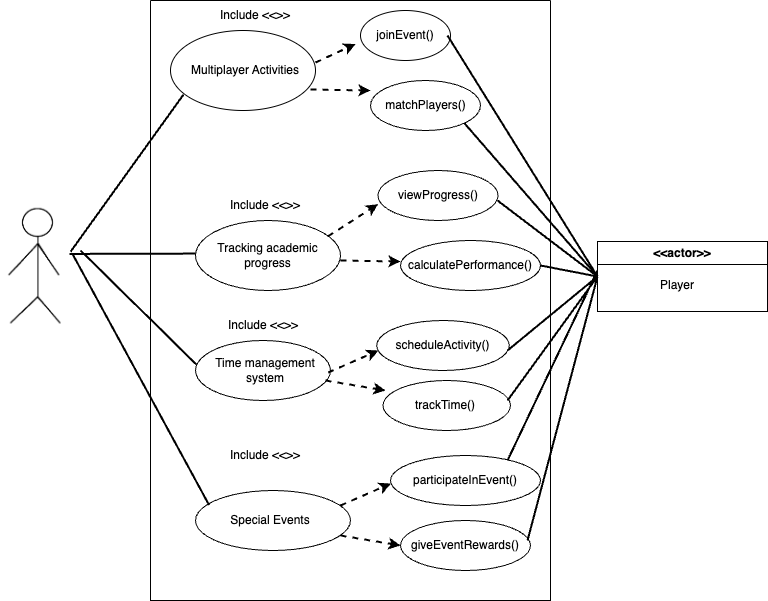

The diagram above was exported from draw.io. Its source (the exported page's mxGraphModel, read from the mxfile embedded in the PNG):
<mxGraphModel dx="984" dy="658" grid="1" gridSize="10" guides="1" tooltips="1" connect="1" arrows="1" fold="1" page="1" pageScale="1" pageWidth="850" pageHeight="1100" math="0" shadow="0">
  <root>
    <mxCell id="0" />
    <mxCell id="1" parent="0" />
    <mxCell id="usfjKuWLYUPRhWl-7zmV-1" value="" style="html=1;overflow=block;blockSpacing=1;whiteSpace=wrap;shape=image;fontSize=13;spacing=0;strokeColor=none;strokeOpacity=100;rounded=1;absoluteArcSize=1;arcSize=9;strokeWidth=0;image=https://images.lucid.app/images/9f52daea-8a79-4423-8bf9-d145208f6a57/content;imageAspect=0;lucidId=A3aghm6wF~AS;" vertex="1" parent="1">
      <mxGeometry x="63" y="252" width="73" height="135" as="geometry" />
    </mxCell>
    <mxCell id="usfjKuWLYUPRhWl-7zmV-18" value="" style="swimlane;startSize=0;" vertex="1" parent="1">
      <mxGeometry x="213" y="50" width="400" height="600" as="geometry" />
    </mxCell>
    <mxCell id="usfjKuWLYUPRhWl-7zmV-15" value="" style="ellipse;whiteSpace=wrap;html=1;" vertex="1" parent="usfjKuWLYUPRhWl-7zmV-18">
      <mxGeometry x="20" y="30" width="145" height="80" as="geometry" />
    </mxCell>
    <mxCell id="usfjKuWLYUPRhWl-7zmV-19" value="Include &amp;lt;&amp;lt;&amp;gt;&amp;gt;" style="text;html=1;align=center;verticalAlign=middle;whiteSpace=wrap;rounded=0;" vertex="1" parent="usfjKuWLYUPRhWl-7zmV-18">
      <mxGeometry x="45" width="120" height="30" as="geometry" />
    </mxCell>
    <mxCell id="usfjKuWLYUPRhWl-7zmV-20" value="&lt;font style=&quot;font-size: 12px;&quot;&gt;Multiplayer Activities&lt;/font&gt;" style="text;html=1;align=center;verticalAlign=middle;whiteSpace=wrap;rounded=0;" vertex="1" parent="usfjKuWLYUPRhWl-7zmV-18">
      <mxGeometry x="15" y="50" width="160" height="40" as="geometry" />
    </mxCell>
    <mxCell id="usfjKuWLYUPRhWl-7zmV-23" value="" style="endArrow=classic;html=1;rounded=0;exitX=0.938;exitY=0.05;exitDx=0;exitDy=0;exitPerimeter=0;dashed=1;strokeWidth=2;entryX=0.188;entryY=0.925;entryDx=0;entryDy=0;entryPerimeter=0;" edge="1" parent="usfjKuWLYUPRhWl-7zmV-18" target="usfjKuWLYUPRhWl-7zmV-27">
      <mxGeometry width="50" height="50" relative="1" as="geometry">
        <mxPoint x="164.99999999999991" y="62" as="sourcePoint" />
        <mxPoint x="214.92" y="30" as="targetPoint" />
      </mxGeometry>
    </mxCell>
    <mxCell id="usfjKuWLYUPRhWl-7zmV-24" value="" style="ellipse;whiteSpace=wrap;html=1;" vertex="1" parent="usfjKuWLYUPRhWl-7zmV-18">
      <mxGeometry x="210" y="10" width="90" height="50" as="geometry" />
    </mxCell>
    <mxCell id="usfjKuWLYUPRhWl-7zmV-27" value="joinEvent()" style="text;html=1;align=center;verticalAlign=middle;whiteSpace=wrap;rounded=0;" vertex="1" parent="usfjKuWLYUPRhWl-7zmV-18">
      <mxGeometry x="175" y="25" width="160" height="20" as="geometry" />
    </mxCell>
    <mxCell id="usfjKuWLYUPRhWl-7zmV-36" value="" style="endArrow=classic;html=1;rounded=0;strokeWidth=2;dashed=1;" edge="1" parent="usfjKuWLYUPRhWl-7zmV-18">
      <mxGeometry relative="1" as="geometry">
        <mxPoint x="160" y="89" as="sourcePoint" />
        <mxPoint x="220" y="90" as="targetPoint" />
      </mxGeometry>
    </mxCell>
    <mxCell id="usfjKuWLYUPRhWl-7zmV-39" value="" style="ellipse;whiteSpace=wrap;html=1;" vertex="1" parent="usfjKuWLYUPRhWl-7zmV-18">
      <mxGeometry x="220" y="80" width="110" height="50" as="geometry" />
    </mxCell>
    <mxCell id="usfjKuWLYUPRhWl-7zmV-40" value="matchPlayers()" style="text;html=1;align=center;verticalAlign=middle;whiteSpace=wrap;rounded=0;" vertex="1" parent="usfjKuWLYUPRhWl-7zmV-18">
      <mxGeometry x="227.5" y="90" width="95" height="30" as="geometry" />
    </mxCell>
    <mxCell id="usfjKuWLYUPRhWl-7zmV-41" value="" style="endArrow=none;html=1;rounded=0;strokeWidth=2;exitX=0.945;exitY=0.381;exitDx=0;exitDy=0;exitPerimeter=0;" edge="1" parent="usfjKuWLYUPRhWl-7zmV-18" source="usfjKuWLYUPRhWl-7zmV-1">
      <mxGeometry width="50" height="50" relative="1" as="geometry">
        <mxPoint x="-60" y="253" as="sourcePoint" />
        <mxPoint x="45" y="253.09215167548496" as="targetPoint" />
      </mxGeometry>
    </mxCell>
    <mxCell id="usfjKuWLYUPRhWl-7zmV-44" value="" style="ellipse;whiteSpace=wrap;html=1;" vertex="1" parent="usfjKuWLYUPRhWl-7zmV-18">
      <mxGeometry x="45" y="220" width="145" height="70" as="geometry" />
    </mxCell>
    <mxCell id="usfjKuWLYUPRhWl-7zmV-45" value="Tracking academic progress" style="text;html=1;align=center;verticalAlign=middle;whiteSpace=wrap;rounded=0;" vertex="1" parent="usfjKuWLYUPRhWl-7zmV-18">
      <mxGeometry x="65" y="230" width="105" height="50" as="geometry" />
    </mxCell>
    <mxCell id="usfjKuWLYUPRhWl-7zmV-46" value="" style="endArrow=classic;html=1;rounded=0;exitX=0.938;exitY=0.05;exitDx=0;exitDy=0;exitPerimeter=0;dashed=1;strokeWidth=2;" edge="1" parent="usfjKuWLYUPRhWl-7zmV-18">
      <mxGeometry width="50" height="50" relative="1" as="geometry">
        <mxPoint x="177.57999999999987" y="235.75" as="sourcePoint" />
        <mxPoint x="227.49999999999994" y="203.75" as="targetPoint" />
      </mxGeometry>
    </mxCell>
    <mxCell id="usfjKuWLYUPRhWl-7zmV-48" value="" style="ellipse;whiteSpace=wrap;html=1;" vertex="1" parent="usfjKuWLYUPRhWl-7zmV-18">
      <mxGeometry x="227.5" y="170" width="120" height="50" as="geometry" />
    </mxCell>
    <mxCell id="usfjKuWLYUPRhWl-7zmV-50" value="viewProgress()" style="text;html=1;align=center;verticalAlign=middle;whiteSpace=wrap;rounded=0;" vertex="1" parent="usfjKuWLYUPRhWl-7zmV-18">
      <mxGeometry x="257.5" y="180" width="60" height="30" as="geometry" />
    </mxCell>
    <mxCell id="usfjKuWLYUPRhWl-7zmV-51" value="" style="endArrow=classic;html=1;rounded=0;strokeWidth=2;dashed=1;" edge="1" parent="usfjKuWLYUPRhWl-7zmV-18">
      <mxGeometry relative="1" as="geometry">
        <mxPoint x="190" y="260" as="sourcePoint" />
        <mxPoint x="250" y="261" as="targetPoint" />
      </mxGeometry>
    </mxCell>
    <mxCell id="usfjKuWLYUPRhWl-7zmV-53" value="" style="ellipse;whiteSpace=wrap;html=1;" vertex="1" parent="usfjKuWLYUPRhWl-7zmV-18">
      <mxGeometry x="250" y="240" width="140" height="50" as="geometry" />
    </mxCell>
    <mxCell id="usfjKuWLYUPRhWl-7zmV-54" value="calculatePerformance()" style="text;html=1;align=center;verticalAlign=middle;whiteSpace=wrap;rounded=0;" vertex="1" parent="usfjKuWLYUPRhWl-7zmV-18">
      <mxGeometry x="295" y="235" width="50" height="60" as="geometry" />
    </mxCell>
    <mxCell id="usfjKuWLYUPRhWl-7zmV-55" value="" style="endArrow=none;html=1;rounded=0;strokeWidth=2;" edge="1" parent="usfjKuWLYUPRhWl-7zmV-18">
      <mxGeometry width="50" height="50" relative="1" as="geometry">
        <mxPoint x="-70" y="250" as="sourcePoint" />
        <mxPoint x="50" y="368" as="targetPoint" />
      </mxGeometry>
    </mxCell>
    <mxCell id="usfjKuWLYUPRhWl-7zmV-58" value="" style="ellipse;whiteSpace=wrap;html=1;" vertex="1" parent="usfjKuWLYUPRhWl-7zmV-18">
      <mxGeometry x="45" y="340" width="135" height="60" as="geometry" />
    </mxCell>
    <mxCell id="usfjKuWLYUPRhWl-7zmV-59" value="Time management system" style="text;html=1;align=center;verticalAlign=middle;whiteSpace=wrap;rounded=0;" vertex="1" parent="usfjKuWLYUPRhWl-7zmV-18">
      <mxGeometry x="50" y="340" width="130" height="60" as="geometry" />
    </mxCell>
    <mxCell id="usfjKuWLYUPRhWl-7zmV-60" value="" style="endArrow=classic;html=1;rounded=0;exitX=0.938;exitY=0.05;exitDx=0;exitDy=0;exitPerimeter=0;dashed=1;strokeWidth=2;" edge="1" parent="usfjKuWLYUPRhWl-7zmV-18">
      <mxGeometry width="50" height="50" relative="1" as="geometry">
        <mxPoint x="177.57999999999987" y="372" as="sourcePoint" />
        <mxPoint x="228" y="350" as="targetPoint" />
      </mxGeometry>
    </mxCell>
    <mxCell id="usfjKuWLYUPRhWl-7zmV-61" value="" style="ellipse;whiteSpace=wrap;html=1;" vertex="1" parent="usfjKuWLYUPRhWl-7zmV-18">
      <mxGeometry x="226.25" y="320" width="132.5" height="50" as="geometry" />
    </mxCell>
    <mxCell id="usfjKuWLYUPRhWl-7zmV-62" value="scheduleActivity()" style="text;html=1;align=center;verticalAlign=middle;whiteSpace=wrap;rounded=0;" vertex="1" parent="usfjKuWLYUPRhWl-7zmV-18">
      <mxGeometry x="235" y="330" width="115" height="30" as="geometry" />
    </mxCell>
    <mxCell id="usfjKuWLYUPRhWl-7zmV-63" value="" style="endArrow=classic;html=1;rounded=0;strokeWidth=2;dashed=1;" edge="1" parent="usfjKuWLYUPRhWl-7zmV-18">
      <mxGeometry relative="1" as="geometry">
        <mxPoint x="175" y="380" as="sourcePoint" />
        <mxPoint x="235" y="390" as="targetPoint" />
      </mxGeometry>
    </mxCell>
    <mxCell id="usfjKuWLYUPRhWl-7zmV-65" value="" style="ellipse;whiteSpace=wrap;html=1;" vertex="1" parent="usfjKuWLYUPRhWl-7zmV-18">
      <mxGeometry x="232.5" y="380" width="127.5" height="50" as="geometry" />
    </mxCell>
    <mxCell id="usfjKuWLYUPRhWl-7zmV-66" value="trackTime()" style="text;html=1;align=center;verticalAlign=middle;whiteSpace=wrap;rounded=0;" vertex="1" parent="usfjKuWLYUPRhWl-7zmV-18">
      <mxGeometry x="230" y="390" width="130" height="30" as="geometry" />
    </mxCell>
    <mxCell id="usfjKuWLYUPRhWl-7zmV-67" value="Include &amp;lt;&amp;lt;&amp;gt;&amp;gt;" style="text;html=1;align=center;verticalAlign=middle;whiteSpace=wrap;rounded=0;" vertex="1" parent="usfjKuWLYUPRhWl-7zmV-18">
      <mxGeometry x="55" y="190" width="120" height="30" as="geometry" />
    </mxCell>
    <mxCell id="usfjKuWLYUPRhWl-7zmV-68" value="Include &amp;lt;&amp;lt;&amp;gt;&amp;gt;" style="text;html=1;align=center;verticalAlign=middle;whiteSpace=wrap;rounded=0;" vertex="1" parent="usfjKuWLYUPRhWl-7zmV-18">
      <mxGeometry x="52.5" y="310" width="120" height="30" as="geometry" />
    </mxCell>
    <mxCell id="usfjKuWLYUPRhWl-7zmV-69" value="Include &amp;lt;&amp;lt;&amp;gt;&amp;gt;" style="text;html=1;align=center;verticalAlign=middle;whiteSpace=wrap;rounded=0;" vertex="1" parent="usfjKuWLYUPRhWl-7zmV-18">
      <mxGeometry x="55" y="440" width="120" height="30" as="geometry" />
    </mxCell>
    <mxCell id="usfjKuWLYUPRhWl-7zmV-70" value="" style="endArrow=none;html=1;rounded=0;" edge="1" parent="usfjKuWLYUPRhWl-7zmV-18" target="usfjKuWLYUPRhWl-7zmV-18">
      <mxGeometry width="50" height="50" relative="1" as="geometry">
        <mxPoint y="540" as="sourcePoint" />
        <mxPoint x="50" y="490" as="targetPoint" />
      </mxGeometry>
    </mxCell>
    <mxCell id="usfjKuWLYUPRhWl-7zmV-72" value="" style="ellipse;whiteSpace=wrap;html=1;" vertex="1" parent="usfjKuWLYUPRhWl-7zmV-18">
      <mxGeometry x="45" y="490" width="155" height="60" as="geometry" />
    </mxCell>
    <mxCell id="usfjKuWLYUPRhWl-7zmV-73" value="Special Events" style="text;html=1;align=center;verticalAlign=middle;whiteSpace=wrap;rounded=0;" vertex="1" parent="usfjKuWLYUPRhWl-7zmV-18">
      <mxGeometry x="50" y="505" width="140" height="30" as="geometry" />
    </mxCell>
    <mxCell id="usfjKuWLYUPRhWl-7zmV-74" value="" style="endArrow=classic;html=1;rounded=0;exitX=0.938;exitY=0.05;exitDx=0;exitDy=0;exitPerimeter=0;dashed=1;strokeWidth=2;" edge="1" parent="usfjKuWLYUPRhWl-7zmV-18">
      <mxGeometry width="50" height="50" relative="1" as="geometry">
        <mxPoint x="189.9999999999999" y="505" as="sourcePoint" />
        <mxPoint x="240.42000000000002" y="483" as="targetPoint" />
      </mxGeometry>
    </mxCell>
    <mxCell id="usfjKuWLYUPRhWl-7zmV-75" value="" style="endArrow=classic;html=1;rounded=0;strokeWidth=2;dashed=1;" edge="1" parent="usfjKuWLYUPRhWl-7zmV-18">
      <mxGeometry relative="1" as="geometry">
        <mxPoint x="190" y="535" as="sourcePoint" />
        <mxPoint x="250" y="545" as="targetPoint" />
      </mxGeometry>
    </mxCell>
    <mxCell id="usfjKuWLYUPRhWl-7zmV-76" value="" style="ellipse;whiteSpace=wrap;html=1;" vertex="1" parent="usfjKuWLYUPRhWl-7zmV-18">
      <mxGeometry x="240" y="455" width="150" height="50" as="geometry" />
    </mxCell>
    <mxCell id="usfjKuWLYUPRhWl-7zmV-77" value="participateInEvent()" style="text;html=1;align=center;verticalAlign=middle;whiteSpace=wrap;rounded=0;" vertex="1" parent="usfjKuWLYUPRhWl-7zmV-18">
      <mxGeometry x="280" y="465" width="70" height="30" as="geometry" />
    </mxCell>
    <mxCell id="usfjKuWLYUPRhWl-7zmV-78" value="" style="ellipse;whiteSpace=wrap;html=1;" vertex="1" parent="usfjKuWLYUPRhWl-7zmV-18">
      <mxGeometry x="250" y="520" width="130" height="50" as="geometry" />
    </mxCell>
    <mxCell id="usfjKuWLYUPRhWl-7zmV-79" value="giveEventRewards()" style="text;html=1;align=center;verticalAlign=middle;whiteSpace=wrap;rounded=0;" vertex="1" parent="usfjKuWLYUPRhWl-7zmV-18">
      <mxGeometry x="285" y="530" width="60" height="30" as="geometry" />
    </mxCell>
    <mxCell id="usfjKuWLYUPRhWl-7zmV-85" value="" style="endArrow=none;html=1;rounded=0;entryX=0;entryY=0.5;entryDx=0;entryDy=0;strokeWidth=2;" edge="1" parent="usfjKuWLYUPRhWl-7zmV-18" target="usfjKuWLYUPRhWl-7zmV-80">
      <mxGeometry width="50" height="50" relative="1" as="geometry">
        <mxPoint x="347" y="200" as="sourcePoint" />
        <mxPoint x="397" y="150" as="targetPoint" />
      </mxGeometry>
    </mxCell>
    <mxCell id="usfjKuWLYUPRhWl-7zmV-87" value="" style="endArrow=none;html=1;rounded=0;entryX=0;entryY=0.5;entryDx=0;entryDy=0;strokeWidth=2;" edge="1" parent="usfjKuWLYUPRhWl-7zmV-18" target="usfjKuWLYUPRhWl-7zmV-80">
      <mxGeometry width="50" height="50" relative="1" as="geometry">
        <mxPoint x="357" y="350" as="sourcePoint" />
        <mxPoint x="407" y="300" as="targetPoint" />
      </mxGeometry>
    </mxCell>
    <mxCell id="usfjKuWLYUPRhWl-7zmV-88" value="" style="endArrow=none;html=1;rounded=0;entryX=0;entryY=0.5;entryDx=0;entryDy=0;strokeWidth=2;" edge="1" parent="usfjKuWLYUPRhWl-7zmV-18" target="usfjKuWLYUPRhWl-7zmV-80">
      <mxGeometry width="50" height="50" relative="1" as="geometry">
        <mxPoint x="357" y="400" as="sourcePoint" />
        <mxPoint x="407" y="350" as="targetPoint" />
      </mxGeometry>
    </mxCell>
    <mxCell id="usfjKuWLYUPRhWl-7zmV-89" value="" style="endArrow=none;html=1;rounded=0;strokeWidth=2;" edge="1" parent="usfjKuWLYUPRhWl-7zmV-18">
      <mxGeometry width="50" height="50" relative="1" as="geometry">
        <mxPoint x="357" y="460" as="sourcePoint" />
        <mxPoint x="447" y="270" as="targetPoint" />
      </mxGeometry>
    </mxCell>
    <mxCell id="usfjKuWLYUPRhWl-7zmV-90" value="" style="endArrow=none;html=1;rounded=0;entryX=0;entryY=0.5;entryDx=0;entryDy=0;strokeWidth=2;" edge="1" parent="usfjKuWLYUPRhWl-7zmV-18" target="usfjKuWLYUPRhWl-7zmV-80">
      <mxGeometry width="50" height="50" relative="1" as="geometry">
        <mxPoint x="377" y="540" as="sourcePoint" />
        <mxPoint x="427" y="490" as="targetPoint" />
      </mxGeometry>
    </mxCell>
    <mxCell id="usfjKuWLYUPRhWl-7zmV-5" value="" style="endArrow=none;html=1;rounded=0;strokeWidth=2;exitX=0.959;exitY=0.356;exitDx=0;exitDy=0;exitPerimeter=0;entryX=0.09;entryY=0.8;entryDx=0;entryDy=0;entryPerimeter=0;" edge="1" parent="1" target="usfjKuWLYUPRhWl-7zmV-15">
      <mxGeometry width="50" height="50" relative="1" as="geometry">
        <mxPoint x="133.00700000000006" y="301.28" as="sourcePoint" />
        <mxPoint x="258" y="302.72" as="targetPoint" />
      </mxGeometry>
    </mxCell>
    <mxCell id="usfjKuWLYUPRhWl-7zmV-71" value="" style="endArrow=none;html=1;rounded=0;exitX=0.986;exitY=0.381;exitDx=0;exitDy=0;exitPerimeter=0;strokeWidth=2;entryX=0.088;entryY=0.244;entryDx=0;entryDy=0;entryPerimeter=0;" edge="1" parent="1" source="usfjKuWLYUPRhWl-7zmV-1" target="usfjKuWLYUPRhWl-7zmV-72">
      <mxGeometry width="50" height="50" relative="1" as="geometry">
        <mxPoint x="188" y="607.14" as="sourcePoint" />
        <mxPoint x="253" y="530" as="targetPoint" />
      </mxGeometry>
    </mxCell>
    <mxCell id="usfjKuWLYUPRhWl-7zmV-80" value="&amp;lt;&amp;lt;actor&amp;gt;&amp;gt;" style="swimlane;whiteSpace=wrap;html=1;" vertex="1" parent="1">
      <mxGeometry x="660" y="291" width="170" height="70" as="geometry" />
    </mxCell>
    <mxCell id="usfjKuWLYUPRhWl-7zmV-81" value="Player" style="text;html=1;align=center;verticalAlign=middle;whiteSpace=wrap;rounded=0;" vertex="1" parent="usfjKuWLYUPRhWl-7zmV-80">
      <mxGeometry x="50" y="29" width="60" height="30" as="geometry" />
    </mxCell>
    <mxCell id="usfjKuWLYUPRhWl-7zmV-83" value="" style="endArrow=none;html=1;rounded=0;strokeWidth=2;" edge="1" parent="1">
      <mxGeometry width="50" height="50" relative="1" as="geometry">
        <mxPoint x="510" y="85" as="sourcePoint" />
        <mxPoint x="660" y="326" as="targetPoint" />
      </mxGeometry>
    </mxCell>
    <mxCell id="usfjKuWLYUPRhWl-7zmV-84" value="" style="endArrow=none;html=1;rounded=0;exitX=1;exitY=1;exitDx=0;exitDy=0;entryX=0;entryY=0.5;entryDx=0;entryDy=0;strokeWidth=2;" edge="1" parent="1" source="usfjKuWLYUPRhWl-7zmV-39" target="usfjKuWLYUPRhWl-7zmV-80">
      <mxGeometry width="50" height="50" relative="1" as="geometry">
        <mxPoint x="550" y="170" as="sourcePoint" />
        <mxPoint x="600" y="120" as="targetPoint" />
      </mxGeometry>
    </mxCell>
    <mxCell id="usfjKuWLYUPRhWl-7zmV-86" value="" style="endArrow=none;html=1;rounded=0;entryX=0;entryY=0.5;entryDx=0;entryDy=0;exitX=1;exitY=0.5;exitDx=0;exitDy=0;strokeWidth=2;" edge="1" parent="1" source="usfjKuWLYUPRhWl-7zmV-53" target="usfjKuWLYUPRhWl-7zmV-80">
      <mxGeometry width="50" height="50" relative="1" as="geometry">
        <mxPoint x="580" y="380" as="sourcePoint" />
        <mxPoint x="630" y="330" as="targetPoint" />
      </mxGeometry>
    </mxCell>
  </root>
</mxGraphModel>